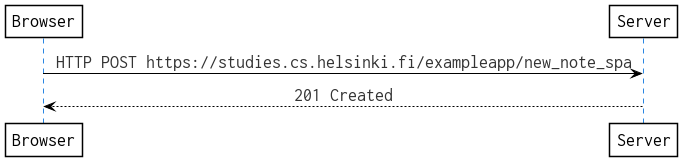

The diagram above was rendered by PlantUML. Its source (embedded in the PNG):
@startuml

!theme black-n-white from https://raw.githubusercontent.com/SBen-IV/plantuml-black-n-white-theme/main/theme

skinparam sequenceMessageAlign center

Browser -> Server: HTTP POST https://studies.cs.helsinki.fi/exampleapp/new_note_spa
Server --> Browser: 201 Created

@enduml